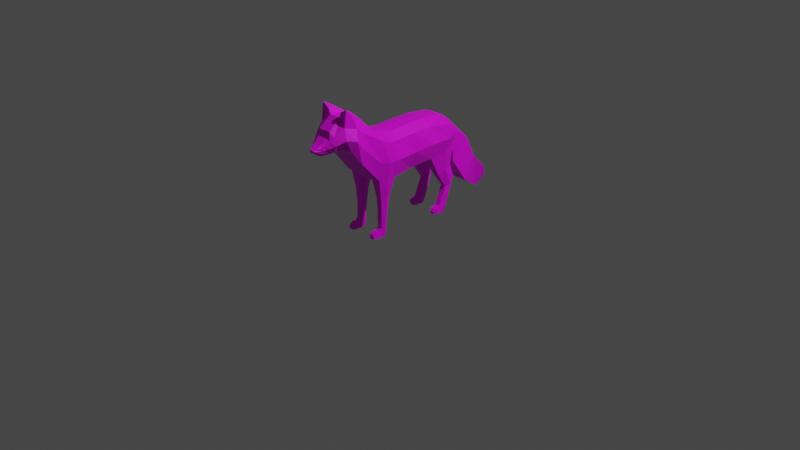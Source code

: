 # Source: ff5.blend  (saved by Blender 2.83.18; exported with 4.5.12 LTS)
import bpy
from mathutils import Matrix  # noqa: F401  (used for matrix-valued properties, if any)

bpy.ops.wm.read_factory_settings(use_empty=True)
scene = bpy.context.scene
scene.name = 'Scene'

# ---- collections
col_collection = bpy.data.collections.new('Collection'); scene.collection.children.link(col_collection)

# ---- images (referenced by path relative to the original .blend; pixels are not part of the script)
import os
ASSET_DIR = os.environ.get("B2B_ASSET_DIR", "")  # directory of the original .blend (textures are referenced by path, not embedded)
HERE = os.path.dirname(os.path.abspath(__file__))  # packed textures are extracted next to this script under _unpacked/

def load_image(name, relpath, width, height, colorspace="sRGB"):
    """Load a texture the original file referenced (path relative to the .blend, or extracted next to this script)."""
    p = next((c for c in (os.path.join(HERE, relpath), os.path.join(ASSET_DIR, relpath)) if relpath and os.path.exists(c)), "")
    if p:
        img = bpy.data.images.load(p, check_existing=True)
        img.name = name
    else:  # same state as the original file: an image datablock whose file is absent (Cycles renders it pink)
        img = bpy.data.images.new(name, width, height)
        img.source = "FILE"
        img.filepath = "//" + (relpath or name)
    img.colorspace_settings.name = colorspace
    return img
img_red_fox_palette_png = load_image('red fox palette.png', 'red fox palette.png', 1024, 1024, 'sRGB')

# ---- materials (node trees are filled in below, after node groups)
mat_material = bpy.data.materials.new('Material')
mat_material.use_transparent_shadow = False

# ---- material node trees
mat_material.use_nodes = True; mat_material.node_tree.nodes.clear()
_N = mat_material.node_tree.nodes; _L = mat_material.node_tree.links
n0 = _N.new('ShaderNodeBsdfPrincipled'); n0.name = 'Principled BSDF'; n0.location = (10, 300)
n0.distribution = 'GGX'
n0.subsurface_method = 'BURLEY'
n0.inputs[3].default_value = 1.45
n0.inputs[27].default_value = (0.0, 0.0, 0.0, 1.0)
n0.inputs[28].default_value = 1.0
n1 = _N.new('ShaderNodeOutputMaterial'); n1.name = 'Material Output'; n1.location = (300, 300)
n2 = _N.new('ShaderNodeTexImage'); n2.name = 'Image Texture'; n2.location = (-280, 280)
n2.image = img_red_fox_palette_png
_L.new(n0.outputs[0], n1.inputs[0])
_L.new(n2.outputs[0], n0.inputs[0])
n1.is_active_output = True

# ---- world
world_world = bpy.data.worlds.new('World'); scene.world = world_world
world_world.use_nodes = True; world_world.node_tree.nodes.clear()
_N = world_world.node_tree.nodes; _L = world_world.node_tree.links
n0 = _N.new('ShaderNodeOutputWorld'); n0.name = 'World Output'; n0.location = (300, 300)
n1 = _N.new('ShaderNodeBackground'); n1.name = 'Background'; n1.location = (10, 300)
n1.inputs[0].default_value = (0.05088, 0.05088, 0.05088, 1.0)
_L.new(n1.outputs[0], n0.inputs[0])
n0.is_active_output = True
world_world.color = (0.05088, 0.05088, 0.05088)
world_world.use_sun_shadow = False
world_world.sun_shadow_jitter_overblur = 0.0

# ---- cameras
cam_camera = bpy.data.cameras.new('Camera')
cam_camera.clip_end = 100.0
cam_camera.ortho_scale = 7.314

# ---- lights
light_light = bpy.data.lights.new('Light', 'POINT')
light_light.transmission_factor = 0.0
light_light.energy = 1000.0
light_light.shadow_soft_size = 0.1
light_light.shadow_maximum_resolution = 0.006
light_light.use_absolute_resolution = True

# ---- meshes
me_plane = bpy.data.meshes.new('Plane')
me_plane.from_pydata([(-1.047, -0.192, 0.0), (-0.5834, -0.2653, 6.2e-08), (-1.061, 0.004245, 0.0), (-0.5811, -0.002625, 6.183e-08), (-1.065, 0.2264, 0.0), (-0.6315, 0.2333, 0.0), (-1.042, 0.4554, 0.0), (-0.6796, 0.4302, 0.0), (-0.9698, 0.5928, 5.526e-08), (-0.8239, 0.5883, 0.0), (-1.093, -0.4211, 0.0), (-1.061, -1.1, -0.01295), (-1.297, -0.618, 7.998e-08), (-0.9412, -0.7307, 8.901e-08), (-1.32, -0.8058, 8.171e-08), (-1.021, -0.831, 9.503e-08), (-1.215, -0.9364, 7.376e-08), (-0.9956, -0.9341, 9.313e-08), (-1.155, -0.9593, 6.926e-08), (-0.9865, -0.9776, 9.243e-08), (-1.105, -1.019, 6.546e-08), (-0.9956, -1.035, 9.313e-08), (-1.074, -1.07, 6.31e-08), (-1.028, -1.081, 9.555e-08), (-1.061, -1.1, 0.0), (-1.038, -1.099, 0.0), (-0.6007, -0.4484, 0.0), (-0.9822, -0.2044, -0.2138), (-0.6081, -0.2642, -0.214), (-0.9959, -0.008063, -0.2138), (-0.6199, -0.001451, -0.1715), (-1.0, 0.2141, -0.2138), (-0.6562, 0.2344, -0.214), (-0.9776, 0.4431, -0.2404), (-0.6796, 0.4302, -0.2266), (-0.9134, 0.5434, -0.2138), (-0.7643, 0.5654, -0.2), (-1.038, -0.4334, -0.2233), (-1.04, -1.099, -0.013), (-1.215, -0.6988, -0.175), (-1.001, -0.7642, -0.1706), (-1.247, -0.8314, -0.1604), (-1.035, -0.8492, -0.1173), (-1.172, -0.9236, -0.1218), (-1.017, -0.922, -0.1029), (-1.13, -0.9642, -0.1013), (-1.011, -0.9527, -0.08309), (-1.096, -1.007, -0.07751), (-1.017, -0.9931, -0.06647), (-1.074, -1.032, -0.06829), (-1.029, -1.049, -0.05538), (-1.061, -1.09, -0.02679), (-1.04, -1.09, -0.03049), (-0.6221, -0.4503, -0.2025), (-1.034, 0.4554, -0.08857), (-0.9698, 0.5628, -0.1), (-0.9956, -0.9341, -0.04354), (-0.9865, -0.9776, -0.03918), (-0.6315, 0.2333, -0.1), (-0.5811, -0.002625, -0.07433), (-1.32, -0.8058, -0.06565), (-1.297, -0.618, -0.06565), (-1.075, -1.07, -0.03417), (-1.052, 0.004245, -0.1), (-1.057, 0.2264, -0.1), (-0.9412, -0.7307, -0.06565), (-1.021, -0.831, -0.05256), (-1.028, -1.081, -0.02663), (-1.084, -0.4211, -0.1095), (-1.038, -0.192, -0.1), (-1.105, -1.019, -0.04583), (-1.155, -0.9593, -0.0585), (-0.6007, -0.4484, -0.1), (-0.5834, -0.2653, -0.1), (-0.9956, -1.035, -0.03439), (-0.6796, 0.4302, -0.03981), (-1.215, -0.9364, -0.07227), (-0.7643, 0.5883, -0.1), (-1.199, -0.5195, 0.0), (-1.155, -0.6292, -0.1902), (-0.691, -0.569, 0.0), (-0.8452, -0.6519, -0.1999), (-0.691, -0.569, -0.1), (-1.191, -0.5195, -0.09112), (-0.4139, -0.3042, -0.1833), (-0.4118, -0.4106, -0.1833), (-0.4118, -0.4106, -0.1165), (-0.4139, -0.3042, -0.1165), (-0.09402, -0.3416, -0.178), (-0.09799, -0.4039, -0.178), (-0.09799, -0.4039, -0.122), (-0.09402, -0.3416, -0.122), (-0.02443, -0.3456, -0.178), (-6.839e-05, -0.3908, -0.1869), (0.0002212, -0.3908, -0.117), (-0.02443, -0.3456, -0.122), (-0.06719, -0.4306, -0.178), (-0.06719, -0.4306, -0.122), (-6.839e-05, -0.4499, -0.1801), (-6.838e-05, -0.4499, -0.122), (-0.07417, -0.4633, -0.178), (-0.07417, -0.4633, -0.122), (-6.839e-05, -0.5018, -0.178), (-6.838e-05, -0.5018, -0.122), (-0.05101, -0.5019, -0.178), (-0.05101, -0.5019, -0.122), (-0.03295, -0.5117, -0.178), (-0.03295, -0.5117, -0.122), (-0.4475, 0.3537, -0.1881), (-0.4695, 0.4433, -0.2142), (-0.5074, 0.5269, -0.1881), (-0.4475, 0.3537, -0.1102), (-0.4695, 0.4433, -0.09535), (-0.5074, 0.5269, -0.1102), (-0.27, 0.4735, -0.1792), (-0.2938, 0.5266, -0.2019), (-0.3666, 0.5866, -0.1792), (-0.27, 0.4735, -0.1191), (-0.2938, 0.5266, -0.1111), (-0.3666, 0.5866, -0.1191), (-0.07909, 0.3935, -0.1792), (-0.07132, 0.449, -0.2019), (-0.07618, 0.4951, -0.1792), (-0.07909, 0.3935, -0.1191), (-0.07132, 0.449, -0.1111), (-0.07618, 0.4951, -0.1191), (-0.0001795, 0.391, -0.1871), (-0.0001795, 0.4331, -0.1922), (-0.01358, 0.4635, -0.1792), (-0.0001794, 0.391, -0.1164), (-0.0001794, 0.4331, -0.1111), (-0.01358, 0.4635, -0.1191), (-0.06253, 0.3344, -0.1792), (-0.06253, 0.3344, -0.1191), (-0.0001795, 0.3533, -0.1792), (-0.0001794, 0.3533, -0.1191), (-0.034, 0.3102, -0.1707), (-0.034, 0.3102, -0.1275), (-0.0001795, 0.3244, -0.1707), (-0.0001794, 0.3244, -0.1275), (-1.321, -0.7332, -0.1762), (-1.423, -0.8106, -0.1626), (-1.375, -0.8125, -0.08388), (-1.366, -0.7143, -0.1048), (-0.2657, 0.7528, -0.1901), (-0.5006, 0.622, -0.143), (-0.7134, 0.8009, -0.1546), (-0.7035, 0.7881, 0.0), (-0.5012, 0.6225, 0.0), (-0.7904, -0.3379, -0.256), (-1.0, -0.6406, -0.2158), (-1.053, -1.1, -0.01973), (-0.867, 0.5905, -0.129), (-0.8087, -0.4419, -0.232), (-1.052, -1.089, -0.03758), (-0.0121, -0.3682, -0.1097), (-1.07, -0.3066, 0.0), (-0.9887, -0.3189, -0.2273), (-1.053, -1.029, -0.06841), (-0.5921, -0.3569, -0.2228), (-1.056, -0.9981, -0.08262), (-1.061, -0.3066, -0.0922), (-0.4129, -0.3574, -0.2025), (-0.4129, -0.3574, -0.1018), (-1.071, -0.9584, -0.114), (-0.096, -0.3727, -0.1097), (-1.095, -0.9228, -0.1487), (-1.136, -0.8403, -0.1995), (-1.108, -0.7315, -0.2238), (-0.8473, 0.5477, -0.2277), (-0.5921, -0.3569, 0.0), (-0.8286, 0.4367, -0.2673), (-0.5921, -0.3569, -0.04366), (-0.8283, 0.2243, -0.2609), (-0.8009, -0.004757, -0.241), (-0.7951, -0.2343, -0.2552), (-0.096, -0.3727, -0.1941), (-1.052, -1.1, 0.0), (-0.0121, -0.3682, -0.1941), (-0.8968, 0.5905, 0.0), (-0.4848, 0.8969, -0.1712), (-0.4848, 0.8969, 0.0), (-0.2663, 0.7532, 0.0), (-0.1159, 0.9831, -0.1336), (-0.3333, 1.047, -0.1705), (-0.3333, 1.047, 0.0), (-0.1164, 0.9836, 0.0), (-0.1639, 1.138, -0.09702), (-0.2067, 1.151, -0.1018), (-0.1994, 1.181, 0.0), (-0.1568, 1.168, 0.0), (-0.2565, -0.4026, -0.122), (-0.2565, -0.4026, -0.178), (-0.2564, -0.3223, -0.122), (-0.2564, -0.3223, -0.178), (-0.2565, -0.3624, -0.1097), (-0.2565, -0.3624, -0.1941), (-0.0001795, 0.3721, -0.1831), (-0.0001794, 0.3721, -0.1177), (-0.05834, 0.364, -0.1792), (-0.05834, 0.364, -0.1191)], [], [(175, 28, 30, 174), (174, 30, 32, 173), (173, 32, 34, 171), (171, 34, 36, 169), (149, 157, 37, 153), (150, 79, 39, 168), (168, 39, 41, 167), (167, 41, 43, 166), (166, 43, 45, 164), (164, 45, 47, 160), (160, 47, 49, 158), (158, 49, 51, 154), (151, 38, 52, 154), (55, 54, 33, 35), (57, 56, 44, 46), (59, 58, 32, 30), (60, 41, 141, 142), (62, 11, 51, 49), (64, 63, 29, 31), (66, 65, 40, 42), (38, 67, 50, 52), (161, 68, 37, 157), (71, 70, 47, 45), (16, 18, 71, 76), (63, 69, 27, 29), (159, 53, 85, 162), (74, 57, 46, 48), (36, 34, 109, 110), (60, 76, 43, 41), (54, 64, 31, 33), (56, 66, 42, 44), (73, 59, 30, 28), (83, 61, 39, 79), (70, 62, 49, 47), (152, 55, 35, 169), (82, 72, 53, 81), (67, 74, 48, 50), (58, 75, 112, 111), (76, 71, 45, 43), (7, 9, 77, 75), (23, 21, 74, 67), (80, 26, 72, 82), (55, 152, 145, 146), (20, 22, 62, 70), (78, 12, 61, 83), (1, 3, 59, 73), (17, 15, 66, 56), (6, 4, 64, 54), (14, 16, 76, 60), (5, 7, 75, 58), (21, 19, 57, 74), (170, 1, 73, 172), (2, 0, 69, 63), (18, 20, 70, 71), (156, 10, 68, 161), (25, 23, 67, 38), (15, 13, 65, 66), (4, 2, 63, 64), (22, 24, 11, 62), (12, 14, 60, 61), (3, 5, 58, 59), (19, 17, 56, 57), (8, 6, 54, 55), (177, 25, 38, 151), (10, 78, 83, 68), (13, 80, 82, 65), (65, 82, 81, 40), (68, 83, 79, 37), (153, 37, 79, 150), (192, 191, 90, 89), (172, 73, 87, 163), (73, 28, 84, 87), (53, 72, 86, 85), (165, 91, 95, 155), (195, 193, 91, 165), (193, 194, 88, 91), (196, 192, 89, 176), (155, 95, 92, 178), (91, 88, 92, 95), (176, 89, 93, 178), (94, 93, 98, 99), (98, 96, 100, 102), (93, 89, 96, 98), (90, 94, 99, 97), (89, 90, 97, 96), (103, 102, 106, 107), (99, 98, 102, 103), (97, 99, 103, 101), (96, 97, 101, 100), (104, 105, 107, 106), (101, 103, 107, 105), (100, 101, 105, 104), (102, 100, 104, 106), (110, 109, 115, 116), (112, 113, 119, 118), (32, 58, 111, 108), (75, 77, 113, 112), (77, 36, 110, 113), (34, 32, 108, 109), (119, 116, 122, 125), (117, 118, 124, 123), (111, 112, 118, 117), (113, 110, 116, 119), (108, 111, 117, 114), (109, 108, 114, 115), (122, 121, 127, 128), (124, 125, 131, 130), (114, 117, 123, 120), (115, 114, 120, 121), (118, 119, 125, 124), (116, 115, 121, 122), (129, 130, 127, 126), (130, 131, 128, 127), (123, 124, 130, 129), (125, 122, 128, 131), (198, 197, 134, 135), (121, 120, 126, 127), (134, 132, 136, 138), (197, 199, 132, 134), (199, 200, 133, 132), (200, 198, 135, 133), (136, 137, 139, 138), (135, 134, 138, 139), (133, 135, 139, 137), (132, 133, 137, 136), (143, 142, 141, 140), (41, 39, 140, 141), (39, 61, 143, 140), (61, 60, 142, 143), (88, 176, 178, 92), (94, 155, 178, 93), (194, 196, 176, 88), (191, 195, 165, 90), (90, 165, 155, 94), (72, 172, 163, 86), (0, 156, 161, 69), (26, 170, 172, 72), (28, 159, 162, 84), (69, 161, 157, 27), (175, 27, 157, 149), (180, 144, 183, 184), (8, 55, 146, 147), (152, 179, 148, 145), (147, 146, 180, 181), (27, 175, 174, 29), (29, 174, 173, 31), (31, 173, 171, 33), (33, 171, 169, 35), (159, 149, 153, 53), (81, 150, 168, 40), (40, 168, 167, 42), (42, 167, 166, 44), (44, 166, 164, 46), (46, 164, 160, 48), (48, 160, 158, 50), (50, 158, 154, 52), (11, 151, 154, 51), (77, 152, 169, 36), (9, 179, 152, 77), (24, 177, 151, 11), (53, 153, 150, 81), (28, 175, 149, 159), (146, 145, 144, 180), (145, 148, 182, 144), (185, 184, 188, 189), (181, 180, 184, 185), (144, 182, 186, 183), (190, 189, 188, 187), (184, 183, 187, 188), (183, 186, 190, 187), (86, 163, 195, 191), (84, 162, 196, 194), (162, 85, 192, 196), (87, 84, 194, 193), (163, 87, 193, 195), (85, 86, 191, 192), (123, 129, 198, 200), (120, 123, 200, 199), (126, 120, 199, 197), (129, 126, 197, 198)])
_uv = me_plane.uv_layers.new(name='UVMap')
_uv.uv.foreach_set('vector', [0.5211, 0.3651, 0.5503, 0.3638, 0.5494, 0.4062, 0.5174, 0.4019, 0.5174, 0.4019, 0.5494, 0.4062, 0.5359, 0.4427, 0.5097, 0.4372, 0.5097, 0.4372, 0.5359, 0.4427, 0.5252, 0.4653, 0.5082, 0.4668, 0.5082, 0.4668, 0.5252, 0.4653, 0.5204, 0.4848, 0.5074, 0.4836, 0.5242, 0.3501, 0.4923, 0.3458, 0.4899, 0.3249, 0.5254, 0.3341, 0.5071, 0.2944, 0.4827, 0.2883, 0.4782, 0.2758, 0.4952, 0.2758, 0.4952, 0.2758, 0.4782, 0.2758, 0.478, 0.2575, 0.4939, 0.259, 0.4939, 0.259, 0.478, 0.2575, 0.4873, 0.2426, 0.4997, 0.2445, 0.4997, 0.2445, 0.4873, 0.2426, 0.4932, 0.235, 0.5031, 0.2364, 0.5031, 0.2364, 0.4932, 0.235, 0.4983, 0.2267, 0.5049, 0.2281, 0.5049, 0.2281, 0.4983, 0.2267, 0.5016, 0.2223, 0.5051, 0.2227, 0.5051, 0.2227, 0.5016, 0.2223, 0.5038, 0.2125, 0.5051, 0.2135, 0.8637, 0.4638, 0.8672, 0.4621, 0.8673, 0.4675, 0.8641, 0.4691, 0.4762, 0.4964, 0.4651, 0.4746, 0.4886, 0.4678, 0.497, 0.4844, 0.07269, 0.3198, 0.07538, 0.3266, 0.06718, 0.3333, 0.06771, 0.3273, 0.5651, 0.4085, 0.5534, 0.4467, 0.5359, 0.4427, 0.5494, 0.4062, 0.8941, 0.2016, 0.9283, 0.2073, 0.9059, 0.2192, 0.9021, 0.2171, 0.5015, 0.215, 0.5038, 0.2102, 0.5038, 0.2125, 0.5016, 0.2223, 0.4621, 0.4368, 0.4636, 0.3995, 0.485, 0.3988, 0.4828, 0.4347, 0.08177, 0.3444, 0.09179, 0.3654, 0.06948, 0.3665, 0.06906, 0.3468, 0.06075, 0.3037, 0.06282, 0.3066, 0.06257, 0.3125, 0.06079, 0.3063, 0.4658, 0.345, 0.4686, 0.3245, 0.4899, 0.3249, 0.4923, 0.3458, 0.4862, 0.231, 0.4953, 0.2219, 0.4983, 0.2267, 0.4932, 0.235, 0.4723, 0.2295, 0.4806, 0.2234, 0.4862, 0.231, 0.479, 0.2379, 0.4636, 0.3995, 0.4667, 0.3654, 0.4892, 0.3654, 0.485, 0.3988, 0.5505, 0.3517, 0.5518, 0.3398, 0.5605, 0.3513, 0.5602, 0.3522, 0.06832, 0.3123, 0.07269, 0.3198, 0.06771, 0.3273, 0.06572, 0.3205, 0.5204, 0.4848, 0.5252, 0.4653, 0.5369, 0.4667, 0.5366, 0.4697, 0.4615, 0.2548, 0.479, 0.2379, 0.4873, 0.2426, 0.478, 0.2575, 0.4651, 0.4746, 0.4621, 0.4368, 0.4828, 0.4347, 0.4886, 0.4678, 0.07538, 0.3266, 0.08177, 0.3444, 0.06906, 0.3468, 0.06718, 0.3333, 0.5684, 0.3656, 0.5651, 0.4085, 0.5494, 0.4062, 0.5503, 0.3638, 0.4621, 0.3006, 0.4563, 0.2789, 0.4782, 0.2758, 0.4827, 0.2883, 0.4953, 0.2219, 0.5015, 0.215, 0.5016, 0.2223, 0.4983, 0.2267, 0.5029, 0.5169, 0.4762, 0.4964, 0.497, 0.4844, 0.5074, 0.4836, 0.5581, 0.3158, 0.5662, 0.3372, 0.5518, 0.3398, 0.5309, 0.3014, 0.06282, 0.3066, 0.06832, 0.3123, 0.06572, 0.3205, 0.06257, 0.3125, 0.5534, 0.4467, 0.5541, 0.479, 0.5414, 0.4685, 0.5415, 0.4651, 0.479, 0.2379, 0.4862, 0.231, 0.4932, 0.235, 0.4873, 0.2426, 0.1136, 0.5755, 0.09591, 0.602, 0.08395, 0.5884, 0.1082, 0.5725, 0.06472, 0.303, 0.07212, 0.3084, 0.06832, 0.3123, 0.06282, 0.3066, 0.1269, 0.4024, 0.1365, 0.4268, 0.1203, 0.4307, 0.1121, 0.4093, 0.4762, 0.4964, 0.5029, 0.5169, 0.5514, 0.5965, 0.5096, 0.5891, 0.491, 0.2159, 0.4987, 0.2105, 0.5015, 0.215, 0.4953, 0.2219, 0.4473, 0.3008, 0.4466, 0.2782, 0.4563, 0.2789, 0.4621, 0.3006, 0.1395, 0.4597, 0.1316, 0.5043, 0.1192, 0.502, 0.1225, 0.4592, 0.08211, 0.3231, 0.0902, 0.34, 0.08177, 0.3444, 0.07538, 0.3266, 0.4492, 0.4778, 0.4448, 0.4374, 0.4621, 0.4368, 0.4651, 0.4746, 0.453, 0.2498, 0.4723, 0.2295, 0.479, 0.2379, 0.4615, 0.2548, 0.1232, 0.544, 0.1136, 0.5755, 0.1082, 0.5725, 0.1074, 0.5402, 0.07212, 0.3084, 0.07821, 0.3162, 0.07269, 0.3198, 0.06832, 0.3123, 0.1391, 0.4432, 0.1395, 0.4597, 0.1225, 0.4592, 0.1316, 0.4439, 0.4462, 0.3985, 0.4493, 0.3644, 0.4667, 0.3654, 0.4636, 0.3995, 0.4806, 0.2234, 0.491, 0.2159, 0.4953, 0.2219, 0.4862, 0.231, 0.4498, 0.3446, 0.4497, 0.3249, 0.4686, 0.3245, 0.4658, 0.345, 0.06135, 0.3017, 0.06472, 0.303, 0.06282, 0.3066, 0.06075, 0.3037, 0.0902, 0.34, 0.1014, 0.3596, 0.09179, 0.3654, 0.08177, 0.3444, 0.4448, 0.4374, 0.4462, 0.3985, 0.4636, 0.3995, 0.4621, 0.4368, 0.4987, 0.2105, 0.5033, 0.2084, 0.5038, 0.2102, 0.5015, 0.215, 0.4466, 0.2782, 0.453, 0.2498, 0.4615, 0.2548, 0.4563, 0.2789, 0.1316, 0.5043, 0.1232, 0.544, 0.1074, 0.5402, 0.1192, 0.502, 0.07821, 0.3162, 0.08211, 0.3231, 0.07538, 0.3266, 0.07269, 0.3198, 0.4555, 0.5077, 0.4492, 0.4778, 0.4651, 0.4746, 0.4762, 0.4964, 0.8636, 0.4578, 0.8685, 0.4581, 0.8672, 0.4621, 0.8637, 0.4638, 0.4497, 0.3249, 0.4473, 0.3008, 0.4621, 0.3006, 0.4686, 0.3245, 0.1014, 0.3596, 0.1269, 0.4024, 0.1121, 0.4093, 0.09179, 0.3654, 0.09179, 0.3654, 0.1121, 0.4093, 0.08502, 0.3949, 0.06948, 0.3665, 0.4686, 0.3245, 0.4621, 0.3006, 0.4827, 0.2883, 0.4899, 0.3249, 0.5254, 0.3341, 0.4899, 0.3249, 0.4827, 0.2883, 0.5071, 0.2944, 0.9211, 0.5123, 0.9211, 0.5123, 0.9211, 0.5123, 0.9211, 0.5123, 0.5775, 0.3503, 0.5684, 0.3656, 0.5617, 0.3529, 0.5622, 0.3522, 0.5684, 0.3656, 0.5503, 0.3638, 0.5605, 0.3532, 0.5617, 0.3529, 0.5518, 0.3398, 0.5662, 0.3372, 0.5618, 0.3513, 0.5605, 0.3513, 0.9211, 0.5123, 0.9211, 0.5123, 0.9211, 0.5123, 0.9211, 0.5123, 0.9211, 0.5123, 0.9211, 0.5123, 0.9211, 0.5123, 0.9211, 0.5123, 0.9211, 0.5123, 0.9211, 0.5123, 0.9211, 0.5123, 0.9211, 0.5123, 0.9211, 0.5123, 0.9211, 0.5123, 0.9211, 0.5123, 0.9211, 0.5123, 0.9211, 0.5123, 0.9211, 0.5123, 0.9211, 0.5123, 0.9211, 0.5123, 0.9211, 0.5123, 0.9211, 0.5123, 0.9211, 0.5123, 0.9211, 0.5123, 0.9211, 0.5123, 0.9211, 0.5123, 0.9211, 0.5123, 0.9211, 0.5123, 0.9211, 0.5123, 0.9211, 0.5123, 0.9211, 0.5123, 0.9211, 0.5123, 0.9211, 0.5123, 0.9211, 0.5123, 0.9211, 0.5123, 0.9211, 0.5123, 0.9211, 0.5123, 0.9211, 0.5123, 0.9211, 0.5123, 0.9211, 0.5123, 0.9211, 0.5123, 0.9211, 0.5123, 0.9211, 0.5123, 0.9211, 0.5123, 0.9211, 0.5123, 0.9211, 0.5123, 0.9211, 0.5123, 0.9211, 0.5123, 0.9211, 0.5123, 0.9211, 0.5123, 0.9211, 0.5123, 0.9211, 0.5123, 0.9211, 0.5123, 0.9211, 0.5123, 0.9211, 0.5123, 0.9211, 0.5123, 0.9211, 0.5123, 0.9211, 0.5123, 0.9211, 0.5123, 0.9211, 0.5123, 0.9211, 0.5123, 0.9211, 0.5123, 0.9211, 0.5123, 0.9211, 0.5123, 0.9211, 0.5123, 0.9211, 0.5123, 0.9211, 0.5123, 0.9211, 0.5123, 0.9211, 0.5123, 0.9211, 0.5123, 0.9211, 0.5123, 0.9211, 0.5123, 0.9211, 0.5123, 0.9211, 0.5123, 0.9211, 0.5123, 0.9211, 0.5123, 0.9211, 0.5123, 0.9211, 0.5123, 0.9211, 0.5123, 0.9211, 0.5123, 0.8704, 0.7556, 0.8709, 0.7493, 0.8748, 0.7521, 0.8748, 0.7522, 0.8802, 0.7529, 0.8759, 0.7583, 0.8749, 0.7522, 0.8749, 0.7521, 0.5359, 0.4427, 0.5534, 0.4467, 0.5415, 0.4651, 0.5389, 0.4643, 0.5541, 0.479, 0.5299, 0.4948, 0.5393, 0.471, 0.5414, 0.4685, 0.5299, 0.4948, 0.5204, 0.4848, 0.5366, 0.4697, 0.5393, 0.471, 0.5252, 0.4653, 0.5359, 0.4427, 0.5389, 0.4643, 0.5369, 0.4667, 0.8749, 0.7522, 0.8748, 0.7522, 0.8748, 0.7521, 0.8748, 0.7521, 0.8748, 0.752, 0.8749, 0.7521, 0.8748, 0.7521, 0.8748, 0.7521, 0.8804, 0.746, 0.8802, 0.7529, 0.8749, 0.7521, 0.8748, 0.752, 0.8759, 0.7583, 0.8704, 0.7556, 0.8748, 0.7522, 0.8749, 0.7522, 0.8752, 0.7444, 0.8804, 0.746, 0.8748, 0.752, 0.8747, 0.7521, 0.8709, 0.7493, 0.8752, 0.7444, 0.8747, 0.7521, 0.8748, 0.7521, 0.8748, 0.7521, 0.8748, 0.7521, 0.8748, 0.7521, 0.8748, 0.7521, 0.8748, 0.7521, 0.8748, 0.7521, 0.8748, 0.7521, 0.8748, 0.7521, 0.8747, 0.7521, 0.8748, 0.752, 0.8748, 0.7521, 0.8748, 0.7521, 0.8748, 0.7521, 0.8747, 0.7521, 0.8748, 0.7521, 0.8748, 0.7521, 0.8749, 0.7521, 0.8749, 0.7522, 0.8748, 0.7521, 0.8748, 0.7521, 0.8748, 0.7522, 0.8748, 0.7521, 0.8748, 0.7521, 0.8748, 0.7521, 0.8748, 0.7521, 0.8748, 0.7521, 0.8748, 0.7521, 0.8748, 0.7521, 0.8748, 0.7521, 0.8748, 0.7521, 0.8748, 0.7521, 0.8748, 0.7521, 0.8748, 0.7521, 0.8748, 0.7521, 0.8748, 0.7521, 0.8748, 0.7521, 0.8748, 0.7521, 0.8748, 0.7521, 0.8748, 0.7521, 0.8748, 0.7521, 0.8748, 0.7521, 0.8748, 0.7521, 0.8748, 0.7521, 0.8748, 0.7521, 0.8748, 0.7521, 0.8748, 0.7521, 0.8748, 0.7521, 0.8748, 0.7521, 0.8748, 0.7521, 0.8748, 0.7521, 0.8748, 0.7521, 0.8748, 0.7521, 0.8748, 0.7521, 0.8748, 0.7521, 0.8748, 0.7521, 0.8748, 0.7521, 0.8748, 0.7521, 0.8748, 0.7521, 0.8748, 0.7521, 0.8748, 0.7521, 0.8748, 0.7521, 0.8748, 0.7521, 0.8748, 0.7521, 0.8748, 0.7521, 0.8748, 0.7521, 0.8748, 0.7521, 0.8748, 0.7521, 0.8748, 0.7521, 0.8748, 0.7521, 0.8748, 0.7521, 0.8748, 0.7521, 0.8748, 0.7521, 0.8748, 0.7521, 0.8748, 0.7521, 0.8748, 0.7521, 0.8748, 0.7521, 0.8748, 0.7521, 0.8748, 0.7521, 0.8748, 0.7521, 0.8748, 0.7521, 0.8993, 0.2263, 0.9021, 0.2171, 0.9059, 0.2192, 0.9115, 0.2285, 0.9283, 0.2073, 0.9286, 0.2451, 0.9115, 0.2285, 0.9059, 0.2192, 0.9286, 0.2451, 0.8835, 0.2516, 0.8993, 0.2263, 0.9115, 0.2285, 0.8835, 0.2516, 0.8941, 0.2016, 0.9021, 0.2171, 0.8993, 0.2263, 0.9211, 0.5123, 0.9211, 0.5123, 0.9211, 0.5123, 0.9211, 0.5123, 0.9211, 0.5123, 0.9211, 0.5123, 0.9211, 0.5123, 0.9211, 0.5123, 0.9211, 0.5123, 0.9211, 0.5123, 0.9211, 0.5123, 0.9211, 0.5123, 0.9211, 0.5123, 0.9211, 0.5123, 0.9211, 0.5123, 0.9211, 0.5123, 0.9211, 0.5123, 0.9211, 0.5123, 0.9211, 0.5123, 0.9211, 0.5123, 0.5662, 0.3372, 0.5775, 0.3503, 0.5622, 0.3522, 0.5618, 0.3513, 0.4493, 0.3644, 0.4498, 0.3446, 0.4658, 0.345, 0.4667, 0.3654, 0.1365, 0.4268, 0.1391, 0.4432, 0.1316, 0.4439, 0.1203, 0.4307, 0.5503, 0.3638, 0.5505, 0.3517, 0.5602, 0.3522, 0.5605, 0.3532, 0.4667, 0.3654, 0.4658, 0.345, 0.4923, 0.3458, 0.4892, 0.3654, 0.5211, 0.3651, 0.4892, 0.3654, 0.4923, 0.3458, 0.5242, 0.3501, 0.5225, 0.6282, 0.557, 0.6315, 0.5589, 0.6614, 0.5335, 0.6564, 0.4555, 0.5077, 0.4762, 0.4964, 0.5096, 0.5891, 0.4789, 0.5959, 0.5029, 0.5169, 0.5421, 0.518, 0.5706, 0.5885, 0.5514, 0.5965, 0.4789, 0.5959, 0.5096, 0.5891, 0.5225, 0.6282, 0.493, 0.6402, 0.4892, 0.3654, 0.5211, 0.3651, 0.5174, 0.4019, 0.485, 0.3988, 0.485, 0.3988, 0.5174, 0.4019, 0.5097, 0.4372, 0.4828, 0.4347, 0.4828, 0.4347, 0.5097, 0.4372, 0.5082, 0.4668, 0.4886, 0.4678, 0.4886, 0.4678, 0.5082, 0.4668, 0.5074, 0.4836, 0.497, 0.4844, 0.5505, 0.3517, 0.5242, 0.3501, 0.5254, 0.3341, 0.5518, 0.3398, 0.5309, 0.3014, 0.5071, 0.2944, 0.4952, 0.2758, 0.5154, 0.273, 0.5154, 0.273, 0.4952, 0.2758, 0.4939, 0.259, 0.515, 0.2533, 0.515, 0.2533, 0.4939, 0.259, 0.4997, 0.2445, 0.5131, 0.2398, 0.5131, 0.2398, 0.4997, 0.2445, 0.5031, 0.2364, 0.5136, 0.2338, 0.5136, 0.2338, 0.5031, 0.2364, 0.5049, 0.2281, 0.5116, 0.227, 0.5116, 0.227, 0.5049, 0.2281, 0.5051, 0.2227, 0.5085, 0.219, 0.5085, 0.219, 0.5051, 0.2227, 0.5051, 0.2135, 0.5067, 0.2128, 0.8613, 0.4622, 0.8637, 0.4638, 0.8641, 0.4691, 0.8613, 0.4669, 0.5299, 0.4948, 0.5029, 0.5169, 0.5074, 0.4836, 0.5204, 0.4848, 0.5418, 0.5085, 0.5421, 0.518, 0.5029, 0.5169, 0.5299, 0.4948, 0.8602, 0.4584, 0.8636, 0.4578, 0.8637, 0.4638, 0.8613, 0.4622, 0.5518, 0.3398, 0.5254, 0.3341, 0.5071, 0.2944, 0.5309, 0.3014, 0.5503, 0.3638, 0.5211, 0.3651, 0.5242, 0.3501, 0.5505, 0.3517, 0.5096, 0.5891, 0.5514, 0.5965, 0.557, 0.6315, 0.5225, 0.6282, 0.5514, 0.5965, 0.5706, 0.5885, 0.5854, 0.6296, 0.557, 0.6315, 0.5139, 0.6742, 0.5335, 0.6564, 0.5428, 0.6755, 0.542, 0.6914, 0.493, 0.6402, 0.5225, 0.6282, 0.5335, 0.6564, 0.5139, 0.6742, 0.557, 0.6315, 0.5854, 0.6296, 0.5743, 0.6724, 0.5589, 0.6614, 0.5497, 0.691, 0.542, 0.6914, 0.5428, 0.6755, 0.5484, 0.6762, 0.5335, 0.6564, 0.5589, 0.6614, 0.5484, 0.6762, 0.5428, 0.6755, 0.5589, 0.6614, 0.5743, 0.6724, 0.5497, 0.691, 0.5484, 0.6762, 0.9224, 0.5105, 0.9233, 0.5123, 0.9211, 0.5123, 0.9211, 0.5123, 0.9199, 0.5144, 0.9191, 0.5124, 0.9211, 0.5123, 0.9211, 0.5123, 0.9191, 0.5124, 0.9197, 0.5104, 0.9211, 0.5123, 0.9211, 0.5123, 0.9223, 0.5139, 0.9199, 0.5144, 0.9211, 0.5123, 0.9211, 0.5123, 0.9233, 0.5123, 0.9223, 0.5139, 0.9211, 0.5123, 0.9211, 0.5123, 0.9197, 0.5104, 0.9224, 0.5105, 0.9211, 0.5123, 0.9211, 0.5123, 0.8748, 0.7521, 0.8748, 0.7521, 0.8748, 0.7521, 0.8748, 0.7521, 0.8748, 0.7521, 0.8748, 0.7521, 0.8748, 0.7521, 0.8748, 0.7521, 0.8748, 0.7521, 0.8748, 0.7521, 0.8748, 0.7521, 0.8748, 0.7521, 0.8748, 0.7521, 0.8748, 0.7521, 0.8748, 0.7521, 0.8748, 0.7521])
me_plane.materials.append(mat_material)
me_plane.use_remesh_fix_poles = True
me_plane.use_remesh_preserve_attributes = False
me_plane.use_mirror_vertex_groups = False
me_plane.update()

# ---- objects
ob_light = bpy.data.objects.new('Light', light_light)
ob_camera = bpy.data.objects.new('Camera', cam_camera)
ob_left_reference = bpy.data.objects.new('Left Reference', None)
ob_ff = bpy.data.objects.new('FF', me_plane)
ob_front_regerence = bpy.data.objects.new('Front Regerence', None)

# ---- transforms, parenting, visibility, modifiers, constraints
ob_light.location = (4.076, 1.005, 5.904)
ob_light.rotation_euler = (0.6503, 0.05522, 1.866)
ob_light.lock_rotations_4d = False
ob_light.empty_display_type = 'ARROWS'
ob_light.color = (0.0, 0.0, 0.0, 0.0)
ob_light.lineart.crease_threshold = 0.0
ob_camera.location = (7.359, -6.926, 4.958)
ob_camera.rotation_euler = (1.109, 0.0, 0.8149)
ob_camera.lock_rotations_4d = False
ob_camera.empty_display_type = 'ARROWS'
ob_camera.color = (0.0, 0.0, 0.0, 0.0)
ob_camera.display_type = 'WIRE'
ob_camera.lineart.crease_threshold = 0.0
ob_left_reference.location = (0.0, 0.0, 1.942)
ob_left_reference.rotation_euler = (1.571, -0.0, 1.571)
ob_left_reference.empty_display_type = 'IMAGE'
ob_left_reference.empty_display_size = 5.0
ob_left_reference.use_empty_image_alpha = True
ob_left_reference.color = (1.0, 1.0, 1.0, 0.3)
ob_left_reference.lineart.crease_threshold = 0.0
ob_ff.location = (0.0, 0.0, 0.0)
ob_ff.rotation_euler = (-0.0, 1.571, 0.0)
ob_ff.lineart.crease_threshold = 0.0
_vg = ob_ff.vertex_groups.new(name='Ears')
_vg = ob_ff.vertex_groups.new(name='Nose')
_vg = ob_ff.vertex_groups.new(name='Legs')
_vg = ob_ff.vertex_groups.new(name='White parts')
_m = ob_ff.modifiers.new('Mirror', 'MIRROR')
_m.use_axis = (False, False, True)
_m.use_clip = True
ob_front_regerence.location = (0.0, 0.0, 0.7578)
ob_front_regerence.rotation_euler = (1.571, -0.04945, 0.0)
ob_front_regerence.scale = (0.5155, 0.5155, 0.5155)
ob_front_regerence.empty_display_type = 'IMAGE'
ob_front_regerence.empty_display_size = 5.0
ob_front_regerence.use_empty_image_alpha = True
ob_front_regerence.color = (1.0, 1.0, 1.0, 0.4)
ob_front_regerence.lineart.crease_threshold = 0.0

# ---- collection membership
col_collection.objects.link(ob_light)
col_collection.objects.link(ob_camera)
col_collection.objects.link(ob_left_reference)
col_collection.objects.link(ob_ff)
col_collection.objects.link(ob_front_regerence)

# ---- scene / render settings (as saved in the file)
scene.camera = ob_camera
scene.frame_start = 1; scene.frame_end = 250; scene.frame_set(2)
scene.render.engine = 'BLENDER_EEVEE_NEXT'
scene.cycles.use_denoising = False
scene.cycles.samples = 128
scene.cycles.sampling_pattern = 'TABULATED_SOBOL'
scene.cycles.use_adaptive_sampling = False
scene.cycles.use_light_tree = False
scene.view_settings.view_transform = 'Filmic'
bpy.context.view_layer.update()
